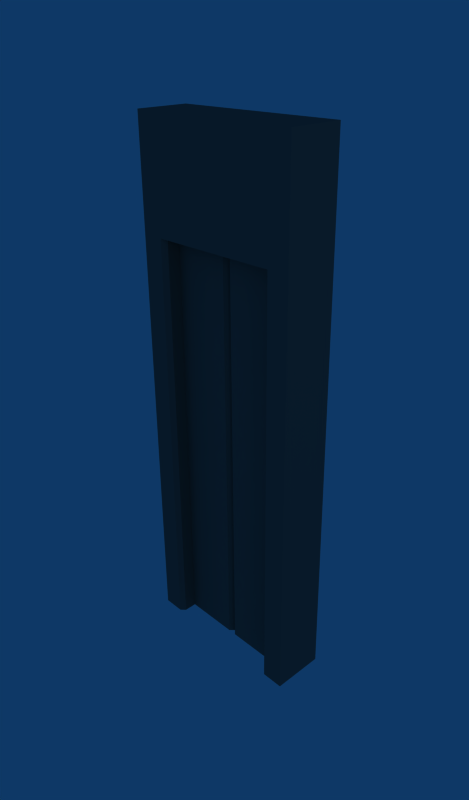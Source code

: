 # Source: Stone_door.blend  (saved by Blender 2.48.0; exported with 4.5.12 LTS)
import bpy
from mathutils import Matrix  # noqa: F401  (used for matrix-valued properties, if any)

bpy.ops.wm.read_factory_settings(use_empty=True)
scene = bpy.context.scene
scene.name = 'Scene'

# ---- collections
col_collection_1 = bpy.data.collections.new('Collection 1'); scene.collection.children.link(col_collection_1)

# ---- materials (node trees are filled in below, after node groups)
mat_grey_rock = bpy.data.materials.new('Grey rock')
mat_grey_rock.alpha_threshold = 0.0
mat_grey_rock.diffuse_color = (0.422, 0.4112, 0.3818, 1.0)
mat_grey_rock.roughness = 0.5
mat_grey_rock.specular_intensity = 0.05123
mat_grey_rock.line_color = (0.0, 0.0, 0.0, 1.0)

# ---- material node trees

# ---- world
world_world = bpy.data.worlds.new('World'); scene.world = world_world
world_world.color = (0.05656, 0.2208, 0.4)
world_world.use_sun_shadow = False
world_world.sun_shadow_jitter_overblur = 0.0
world_world.cycles.sampling_method = 'MANUAL'
world_world.cycles.sample_map_resolution = 256

# ---- cameras
cam_camera = bpy.data.cameras.new('Camera')
cam_camera.passepartout_alpha = 0.2
cam_camera.clip_end = 100.0
cam_camera.lens = 35.0
cam_camera.ortho_scale = 7.314
cam_camera.show_passepartout = False
cam_camera.show_safe_areas = True
cam_camera.dof.focus_distance = 0.0
cam_camera.dof.aperture_fstop = 128.0

# ---- lights
light_spot_002 = bpy.data.lights.new('Spot.002', 'POINT')
light_spot_002.transmission_factor = 0.0
light_spot_002.cutoff_distance = 30.0
light_spot_002.energy = 100.0
light_spot_002.shadow_buffer_clip_start = 1.001
light_spot_002.shadow_soft_size = 1.0
light_spot_002.shadow_maximum_resolution = 0.006
light_spot_002.use_absolute_resolution = True
light_spot_002.cycles.use_multiple_importance_sampling = False
light_spot_001 = bpy.data.lights.new('Spot.001', 'POINT')
light_spot_001.transmission_factor = 0.0
light_spot_001.cutoff_distance = 30.0
light_spot_001.energy = 100.0
light_spot_001.shadow_buffer_clip_start = 1.001
light_spot_001.shadow_soft_size = 1.0
light_spot_001.shadow_maximum_resolution = 0.006
light_spot_001.use_absolute_resolution = True
light_spot_001.cycles.use_multiple_importance_sampling = False
light_spot = bpy.data.lights.new('Spot', 'POINT')
light_spot.transmission_factor = 0.0
light_spot.cutoff_distance = 30.0
light_spot.energy = 100.0
light_spot.shadow_buffer_clip_start = 1.001
light_spot.shadow_soft_size = 1.0
light_spot.shadow_maximum_resolution = 0.006
light_spot.use_absolute_resolution = True
light_spot.cycles.use_multiple_importance_sampling = False

# ---- meshes
me_cube = bpy.data.meshes.new('Cube')
me_cube.from_pydata([(0.5, 0.15, 0.0), (0.5, -0.15, 0.0), (-0.5, -0.15, 0.0), (-0.5, 0.15, 0.0), (0.5, 0.15, 3.0), (0.5, -0.15, 3.0), (-0.5, -0.15, 3.0), (-0.5, 0.15, 3.0), (0.5, 0.15, 2.396), (0.5, -0.15, 2.396), (-0.5, -0.15, 2.396), (-0.5, 0.15, 2.396), (-0.5, 0.15, 2.396), (-0.5, -0.15, 2.396), (0.5, -0.15, 2.396), (0.5, 0.15, 2.396), (-0.35, 0.05, 2.396), (-0.35, -0.05, 2.396), (0.35, 0.05, 2.396), (0.35, -0.05, 2.396), (-0.35, 0.05, 0.0), (-0.35, -0.05, 0.0), (0.35, 0.05, 0.0), (0.35, -0.05, 0.0), (0.375, -0.15, 2.396), (0.375, -0.15, 0.0), (-0.375, -0.15, 0.0), (-0.375, -0.15, 2.396), (0.375, 0.15, 0.0), (0.375, 0.15, 2.396), (-0.375, 0.15, 2.396), (-0.375, 0.15, 0.0), (-0.35, 0.125, 0.0), (-0.35, -0.125, 0.0), (0.35, -0.125, 0.0), (0.35, 0.125, 0.0), (0.35, -0.125, 2.396), (0.35, 0.125, 2.396), (-0.35, -0.125, 2.396), (-0.35, 0.125, 2.396), (0.025, 0.05, 0.0), (0.025, 0.05, 2.396), (0.025, -0.05, 2.396), (0.025, -0.05, 0.0), (2.235e-08, -0.025, 0.0), (6.706e-08, 0.025, 0.0), (-7.451e-09, 0.025, 2.396), (-1.416e-07, -0.025, 2.396), (-0.025, 0.05, 2.396), (-0.025, 0.05, 0.0), (-0.025, -0.05, 0.0), (-0.025, -0.05, 2.396), (8.196e-08, 0.025, 0.0), (7.451e-09, -0.025, 0.0), (-2.012e-07, -0.025, 2.396), (-6.706e-08, 0.025, 2.396)], [], [(4, 7, 6, 5), (0, 15, 14, 1), (8, 4, 5, 9), (9, 5, 6, 10), (2, 13, 12, 3), (10, 6, 7, 11), (4, 8, 11, 7), (24, 25, 1, 14), (26, 27, 13, 2), (15, 0, 28, 29), (30, 31, 3, 12), (20, 21, 2, 3), (31, 32, 20, 3), (33, 26, 2, 21), (0, 1, 23, 22), (25, 34, 23, 1), (0, 22, 35, 28), (34, 36, 19, 23), (37, 35, 22, 18), (38, 33, 21, 17), (32, 39, 16, 20), (8, 9, 10, 11), (48, 49, 20, 16), (50, 51, 17, 21), (20, 53, 50, 21), (17, 55, 48, 16), (54, 53, 52, 55), (40, 41, 18, 22), (42, 43, 23, 19), (23, 45, 40, 22), (18, 47, 42, 19), (44, 47, 46, 45), (24, 36, 34, 25), (38, 27, 26, 33), (37, 29, 28, 35), (30, 39, 32, 31), (40, 45, 46, 41), (44, 43, 42, 47), (45, 23, 43, 44), (47, 18, 41, 46), (52, 49, 48, 55), (50, 53, 54, 51), (53, 20, 49, 52), (55, 17, 51, 54)])
me_cube.materials.append(mat_grey_rock)
me_cube.use_remesh_preserve_volume = False
me_cube.use_remesh_preserve_attributes = False
me_cube.use_mirror_vertex_groups = False
me_cube.update()

# ---- objects
ob_lamp_002 = bpy.data.objects.new('Lamp.002', light_spot_002)
ob_lamp_001 = bpy.data.objects.new('Lamp.001', light_spot_001)
ob_cube = bpy.data.objects.new('Cube', me_cube)
ob_lamp = bpy.data.objects.new('Lamp', light_spot)
ob_camera = bpy.data.objects.new('Camera', cam_camera)

# ---- transforms, parenting, visibility, modifiers, constraints
ob_lamp_002.location = (11.51, -5.311, 5.904)
ob_lamp_002.rotation_euler = (0.6503, 0.05522, 1.866)
ob_lamp_002.lock_rotations_4d = False
ob_lamp_002.empty_display_type = 'ARROWS'
ob_lamp_002.color = (0.0, 0.0, 0.0, 0.0)
ob_lamp_002.lineart.crease_threshold = 0.0
ob_lamp_001.location = (-15.24, -6.85, 5.904)
ob_lamp_001.rotation_euler = (0.6503, 0.05522, 1.866)
ob_lamp_001.lock_rotations_4d = False
ob_lamp_001.empty_display_type = 'ARROWS'
ob_lamp_001.color = (0.0, 0.0, 0.0, 0.0)
ob_lamp_001.lineart.crease_threshold = 0.0
ob_cube.location = (0.0, 0.0, 0.0)
ob_cube.lock_rotations_4d = False
ob_cube.empty_display_type = 'ARROWS'
ob_cube.color = (0.0, 0.0, 0.0, 1.0)
ob_cube.lineart.crease_threshold = 0.0
ob_lamp.location = (8.428, 9.02, 5.904)
ob_lamp.rotation_euler = (0.6503, 0.05522, 1.866)
ob_lamp.lock_rotations_4d = False
ob_lamp.empty_display_type = 'ARROWS'
ob_lamp.color = (0.0, 0.0, 0.0, 0.0)
ob_lamp.lineart.crease_threshold = 0.0
ob_camera.location = (2.684, -2.51, 3.403)
ob_camera.rotation_euler = (1.109, 0.01082, 0.8149)
ob_camera.lock_rotations_4d = False
ob_camera.empty_display_type = 'ARROWS'
ob_camera.color = (0.0, 0.0, 0.0, 0.0)
ob_camera.display_type = 'WIRE'
ob_camera.lineart.crease_threshold = 0.0

# ---- collection membership
col_collection_1.objects.link(ob_lamp_002)
col_collection_1.objects.link(ob_lamp_001)
col_collection_1.objects.link(ob_cube)
col_collection_1.objects.link(ob_lamp)
col_collection_1.objects.link(ob_camera)

# ---- scene / render settings (as saved in the file)
scene.camera = ob_camera
scene.frame_start = 1; scene.frame_end = 1; scene.frame_set(1)
scene.render.engine = 'BLENDER_EEVEE_NEXT'
scene.render.image_settings.color_mode = 'RGB'
scene.render.image_settings.compression = 90
scene.render.resolution_x = 600
scene.render.resolution_y = 1024
scene.render.pixel_aspect_x = 100.0
scene.render.pixel_aspect_y = 100.0
scene.render.fps = 25
scene.render.dither_intensity = 0.0
scene.render.use_compositing = False
scene.render.use_sequencer = False
scene.render.bake_margin = 2
scene.render.bake_bias = 0.0
scene.render.use_stamp_time = False
scene.render.use_stamp_date = False
scene.render.use_stamp_frame = False
scene.render.use_stamp_camera = False
scene.render.use_stamp_scene = False
scene.render.use_stamp_filename = False
scene.render.use_stamp_render_time = False
scene.render.stamp_font_size = 0
scene.cycles.use_denoising = False
scene.cycles.samples = 10
scene.cycles.sampling_pattern = 'TABULATED_SOBOL'
scene.cycles.light_sampling_threshold = 0.0
scene.cycles.use_adaptive_sampling = False
scene.cycles.use_light_tree = False
scene.cycles.blur_glossy = 0.0
scene.cycles.volume_bounces = 1
scene.cycles.pixel_filter_type = 'GAUSSIAN'
scene.cycles.sample_clamp_indirect = 0.0
scene.view_settings.view_transform = 'Raw'
bpy.context.view_layer.update()
